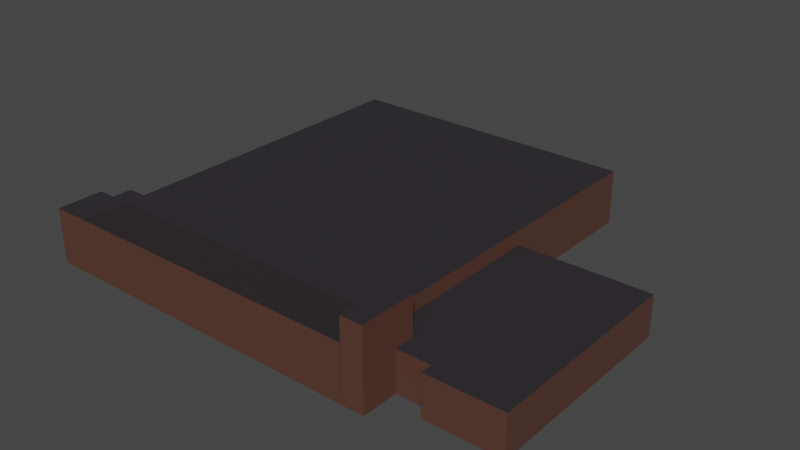 # Source: ETV.blend  (saved by Blender 3.0.42; exported with 4.5.12 LTS)
import bpy
from mathutils import Matrix  # noqa: F401  (used for matrix-valued properties, if any)

bpy.ops.wm.read_factory_settings(use_empty=True)
scene = bpy.context.scene
scene.name = 'Scene'

# ---- collections
col_collection = bpy.data.collections.new('Collection'); scene.collection.children.link(col_collection)

# ---- materials (node trees are filled in below, after node groups)
mat_material = bpy.data.materials.new('Material')
mat_material.alpha_threshold = 0.0
mat_material.use_transparent_shadow = False
mat_material.line_color = (0.0, 0.0, 0.0, 1.0)
mat_material_002 = bpy.data.materials.new('Material.002')
mat_material_002.use_transparent_shadow = False
mat_material_003 = bpy.data.materials.new('Material.003')
mat_material_003.use_transparent_shadow = False

# ---- material node trees
mat_material.use_nodes = True; mat_material.node_tree.nodes.clear()
_N = mat_material.node_tree.nodes; _L = mat_material.node_tree.links
n0 = _N.new('ShaderNodeOutputMaterial'); n0.name = 'Material Output'; n0.location = (300, 300)
n1 = _N.new('ShaderNodeBsdfPrincipled'); n1.name = 'Principled BSDF'; n1.location = (10, 300)
n1.distribution = 'GGX'
n1.subsurface_method = 'RANDOM_WALK_SKIN'
n1.inputs[0].default_value = (0.0985, 0.04442, 0.03097, 1.0)
n1.inputs[2].default_value = 0.4
n1.inputs[3].default_value = 1.45
n1.inputs[27].default_value = (0.0, 0.0, 0.0, 1.0)
n1.inputs[28].default_value = 1.0
_L.new(n1.outputs[0], n0.inputs[0])
n0.is_active_output = True
mat_material_002.use_nodes = True; mat_material_002.node_tree.nodes.clear()
_N = mat_material_002.node_tree.nodes; _L = mat_material_002.node_tree.links
n0 = _N.new('ShaderNodeBsdfPrincipled'); n0.name = 'Principled BSDF'; n0.location = (10, 300)
n0.distribution = 'GGX'
n0.subsurface_method = 'RANDOM_WALK_SKIN'
n0.inputs[0].default_value = (0.02719, 0.02108, 0.02341, 1.0)
n0.inputs[3].default_value = 1.45
n0.inputs[27].default_value = (0.0, 0.0, 0.0, 1.0)
n0.inputs[28].default_value = 1.0
n1 = _N.new('ShaderNodeOutputMaterial'); n1.name = 'Material Output'; n1.location = (300, 300)
_L.new(n0.outputs[0], n1.inputs[0])
n1.is_active_output = True
mat_material_003.use_nodes = True; mat_material_003.node_tree.nodes.clear()
_N = mat_material_003.node_tree.nodes; _L = mat_material_003.node_tree.links
n0 = _N.new('ShaderNodeBsdfPrincipled'); n0.name = 'Principled BSDF'; n0.location = (10, 300)
n0.distribution = 'GGX'
n0.subsurface_method = 'RANDOM_WALK_SKIN'
n0.inputs[0].default_value = (0.02939, 0.02505, 0.03106, 1.0)
n0.inputs[3].default_value = 1.45
n0.inputs[27].default_value = (0.0, 0.0, 0.0, 1.0)
n0.inputs[28].default_value = 1.0
n1 = _N.new('ShaderNodeOutputMaterial'); n1.name = 'Material Output'; n1.location = (300, 300)
_L.new(n0.outputs[0], n1.inputs[0])
n1.is_active_output = True

# ---- world
world_world = bpy.data.worlds.new('World'); scene.world = world_world
world_world.use_nodes = True; world_world.node_tree.nodes.clear()
_N = world_world.node_tree.nodes; _L = world_world.node_tree.links
n0 = _N.new('ShaderNodeOutputWorld'); n0.name = 'World Output'; n0.location = (300, 300)
n1 = _N.new('ShaderNodeBackground'); n1.name = 'Background'; n1.location = (10, 300)
n1.inputs[0].default_value = (0.05088, 0.05088, 0.05088, 1.0)
_L.new(n1.outputs[0], n0.inputs[0])
n0.is_active_output = True
world_world.color = (0.05088, 0.05088, 0.05088)
world_world.use_sun_shadow = False
world_world.sun_shadow_jitter_overblur = 0.0

# ---- meshes
me_cube = bpy.data.meshes.new('Cube')
me_cube.from_pydata([(-1.245, 6.949, 0.127), (-1.245, 6.949, -1.0), (-1.245, -1.0, 0.127), (-1.245, -1.0, -1.0), (-7.458, 6.949, 0.127), (-7.458, 6.949, -1.0), (-7.458, -1.0, 0.127), (-7.458, -1.0, -1.0), (-7.458, 0.3495, -1.0), (-1.245, 0.3495, 0.127), (-7.458, 0.3495, 0.127), (-1.245, 0.3495, -1.0), (-7.458, -1.0, 0.127), (-7.458, -1.0, -1.0), (-7.458, 0.3495, -1.0), (-7.458, 0.3495, 0.127), (-7.849, -1.0, 0.127), (-7.849, -1.0, -1.0), (-7.849, 0.3495, -1.0), (-7.849, 0.3495, 0.127), (-7.458, -0.05034, -1.0), (-1.245, -0.05034, 0.127), (-7.458, -0.05034, 0.127), (-1.245, -0.05034, -1.0), (-7.458, -0.05034, -1.0), (-7.458, -0.05034, 0.127), (-7.849, -0.05034, -1.0), (-7.849, -0.05034, 0.127), (-8.216, -1.0, 0.127), (-8.216, -1.0, -1.0), (-8.216, -0.05034, -1.0), (-8.216, -0.05034, 0.127), (-1.234, -1.0, -1.0), (-1.234, -1.0, 0.6026), (-1.234, 0.1668, -1.0), (-1.234, 0.1668, 0.6026), (-0.7924, -1.0, -1.0), (-0.7924, -1.0, 0.6026), (-0.7924, 0.1668, -1.0), (-0.7924, 0.1668, 0.6026), (1.426, 3.678, -0.1697), (1.426, 3.678, -1.0), (1.426, -0.2529, -0.1697), (1.426, -0.2529, -1.0), (-1.244, 3.678, -0.1697), (-1.244, 3.678, -1.0), (-1.244, -0.2529, -0.1697), (-1.244, -0.2529, -1.0), (-0.1055, -0.2529, -0.1697), (-0.1055, -0.2529, -1.0), (-0.1055, 3.678, -0.1697), (-0.1055, 3.678, -1.0), (-0.1055, -0.4912, -1.0), (1.426, -0.4912, -1.0), (1.426, -0.4912, -0.1697), (-0.1055, -0.4912, -0.1697)], [], [(21, 22, 6, 2), (3, 2, 6, 7), (8, 10, 4, 5), (20, 23, 3, 7), (23, 21, 2, 3), (5, 4, 0, 1), (1, 0, 9, 11), (5, 1, 11, 8), (7, 6, 12, 13), (0, 4, 10, 9), (15, 14, 18, 19), (22, 10, 15, 25), (20, 7, 13, 24), (10, 8, 14, 15), (26, 27, 19, 18), (13, 12, 16, 17), (25, 15, 19, 27), (24, 13, 17, 26), (14, 24, 26, 18), (12, 25, 27, 16), (16, 27, 31, 28), (8, 20, 24, 14), (6, 22, 25, 12), (11, 9, 21, 23), (8, 11, 23, 20), (9, 10, 22, 21), (29, 28, 31, 30), (26, 17, 29, 30), (27, 26, 30, 31), (17, 16, 28, 29), (32, 33, 35, 34), (34, 35, 39, 38), (38, 39, 37, 36), (36, 37, 33, 32), (34, 38, 36, 32), (39, 35, 33, 37), (50, 44, 46, 48), (51, 41, 43, 49), (49, 48, 46, 47), (41, 40, 42, 43), (51, 50, 40, 41), (47, 46, 44, 45), (45, 44, 50, 51), (49, 43, 53, 52), (45, 51, 49, 47), (40, 50, 48, 42), (53, 54, 55, 52), (42, 48, 55, 54), (48, 49, 52, 55), (43, 42, 54, 53)])
me_cube.polygons.foreach_set('material_index', [1, 0, 0, 0, 0, 0, 0, 0, 0, 2, 0, 0, 0, 0, 0, 0, 2, 0, 0, 2, 2, 0, 0, 0, 0, 2, 0, 0, 0, 0, 0, 0, 0, 0, 0, 2, 2, 0, 0, 0, 0, 0, 0, 0, 0, 2, 0, 2, 0, 0])
_uv = me_cube.uv_layers.new(name='UVMap')
_uv.uv.foreach_set('vector', [0.625, 0.7201, 0.875, 0.7201, 0.875, 0.75, 0.625, 0.75, 0.375, 0.75, 0.625, 0.75, 0.625, 1.0, 0.375, 1.0, 0.375, 0.04244, 0.625, 0.04244, 0.625, 0.25, 0.375, 0.25, 0.125, 0.7201, 0.375, 0.7201, 0.375, 0.75, 0.125, 0.75, 0.375, 0.7201, 0.625, 0.7201, 0.625, 0.75, 0.375, 0.75, 0.375, 0.25, 0.625, 0.25, 0.625, 0.5, 0.375, 0.5, 0.375, 0.5, 0.625, 0.5, 0.625, 0.7076, 0.375, 0.7076, 0.125, 0.5, 0.375, 0.5, 0.375, 0.7076, 0.125, 0.7076, 0.375, 1.0, 0.625, 1.0, 0.625, 1.0, 0.375, 1.0, 0.625, 0.5, 0.875, 0.5, 0.875, 0.7076, 0.625, 0.7076, 0.625, 0.04244, 0.375, 0.04244, 0.375, 0.04244, 0.625, 0.04244, 0.875, 0.7201, 0.875, 0.7076, 0.875, 0.7076, 0.875, 0.7201, 0.125, 0.7201, 0.125, 0.75, 0.125, 0.75, 0.125, 0.7201, 0.625, 0.04244, 0.375, 0.04244, 0.375, 0.04244, 0.625, 0.04244, 0.375, 0.02987, 0.625, 0.02987, 0.625, 0.04244, 0.375, 0.04244, 0.375, 1.0, 0.625, 1.0, 0.625, 1.0, 0.375, 1.0, 0.875, 0.7201, 0.875, 0.7076, 0.875, 0.7076, 0.875, 0.7201, 0.125, 0.7201, 0.125, 0.75, 0.125, 0.75, 0.125, 0.7201, 0.125, 0.7076, 0.125, 0.7201, 0.125, 0.7201, 0.125, 0.7076, 0.875, 0.75, 0.875, 0.7201, 0.875, 0.7201, 0.875, 0.75, 0.875, 0.75, 0.875, 0.7201, 0.875, 0.7201, 0.875, 0.75, 0.125, 0.7076, 0.125, 0.7201, 0.125, 0.7201, 0.125, 0.7076, 0.875, 0.75, 0.875, 0.7201, 0.875, 0.7201, 0.875, 0.75, 0.375, 0.7076, 0.625, 0.7076, 0.625, 0.7201, 0.375, 0.7201, 0.125, 0.7076, 0.375, 0.7076, 0.375, 0.7201, 0.125, 0.7201, 0.625, 0.7076, 0.875, 0.7076, 0.875, 0.7201, 0.625, 0.7201, 0.375, 0.0, 0.625, 0.0, 0.625, 0.02987, 0.375, 0.02987, 0.125, 0.7201, 0.125, 0.75, 0.125, 0.75, 0.125, 0.7201, 0.625, 0.02987, 0.375, 0.02987, 0.375, 0.02987, 0.625, 0.02987, 0.375, 1.0, 0.625, 1.0, 0.625, 1.0, 0.375, 1.0, 0.375, 0.0, 0.625, 0.0, 0.625, 0.25, 0.375, 0.25, 0.375, 0.25, 0.625, 0.25, 0.625, 0.5, 0.375, 0.5, 0.375, 0.5, 0.625, 0.5, 0.625, 0.75, 0.375, 0.75, 0.375, 0.75, 0.625, 0.75, 0.625, 1.0, 0.375, 1.0, 0.125, 0.5, 0.375, 0.5, 0.375, 0.75, 0.125, 0.75, 0.625, 0.5, 0.875, 0.5, 0.875, 0.75, 0.625, 0.75, 0.7684, 0.5, 0.875, 0.5, 0.875, 0.75, 0.7684, 0.75, 0.2316, 0.5, 0.375, 0.5, 0.375, 0.75, 0.2316, 0.75, 0.375, 0.8934, 0.625, 0.8934, 0.625, 1.0, 0.375, 1.0, 0.375, 0.5, 0.625, 0.5, 0.625, 0.75, 0.375, 0.75, 0.375, 0.3566, 0.625, 0.3566, 0.625, 0.5, 0.375, 0.5, 0.375, 0.0, 0.625, 0.0, 0.625, 0.25, 0.375, 0.25, 0.375, 0.25, 0.625, 0.25, 0.625, 0.3566, 0.375, 0.3566, 0.2316, 0.75, 0.375, 0.75, 0.375, 0.75, 0.2316, 0.75, 0.125, 0.5, 0.2316, 0.5, 0.2316, 0.75, 0.125, 0.75, 0.625, 0.5, 0.7684, 0.5, 0.7684, 0.75, 0.625, 0.75, 0.375, 0.75, 0.625, 0.75, 0.625, 0.8934, 0.375, 0.8934, 0.625, 0.75, 0.7684, 0.75, 0.7684, 0.75, 0.625, 0.75, 0.625, 0.8934, 0.375, 0.8934, 0.375, 0.8934, 0.625, 0.8934, 0.375, 0.75, 0.625, 0.75, 0.625, 0.75, 0.375, 0.75])
me_cube.materials.append(mat_material)
me_cube.materials.append(mat_material_002)
me_cube.materials.append(mat_material_003)
me_cube.use_remesh_preserve_volume = False
me_cube.use_remesh_preserve_attributes = False
me_cube.use_mirror_vertex_groups = False
me_cube.update()

# ---- objects
ob_cube = bpy.data.objects.new('Cube', me_cube)

# ---- transforms, parenting, visibility, modifiers, constraints
ob_cube.location = (0.0, 0.0, 0.0)
ob_cube.lock_rotations_4d = False
ob_cube.empty_display_type = 'ARROWS'
ob_cube.lineart.crease_threshold = 0.0

# ---- collection membership
col_collection.objects.link(ob_cube)

# ---- scene / render settings (as saved in the file)
scene.frame_start = 1; scene.frame_end = 250; scene.frame_set(34)
scene.render.engine = 'BLENDER_EEVEE_NEXT'
scene.cycles.sampling_pattern = 'TABULATED_SOBOL'
scene.cycles.use_light_tree = False
scene.view_settings.view_transform = 'Filmic'
bpy.context.view_layer.update()

# ---- added for rendering (the .blend has no active camera and no usable light): camera, sun
cam_auto = bpy.data.cameras.new('AutoCamera')
cam_auto.lens = 50.0
cam_auto.sensor_width = 36.0
cam_auto.clip_end = 1000.0
ob_auto_camera = bpy.data.objects.new('AutoCamera', cam_auto)
scene.collection.objects.link(ob_auto_camera)
ob_auto_camera.location = (8.26141, -11.0134, 9.12664)
ob_auto_camera.rotation_euler = (1.09748, -7.21219e-08, 0.694738)
scene.camera = ob_auto_camera
light_auto_sun = bpy.data.lights.new('AutoSun', 'SUN')
light_auto_sun.energy = 3.0
light_auto_sun.angle = 0.0523599
ob_auto_sun = bpy.data.objects.new('AutoSun', light_auto_sun)
scene.collection.objects.link(ob_auto_sun)
ob_auto_sun.rotation_euler = (0.872665, 0.174533, 0.523599)
bpy.context.view_layer.update()
